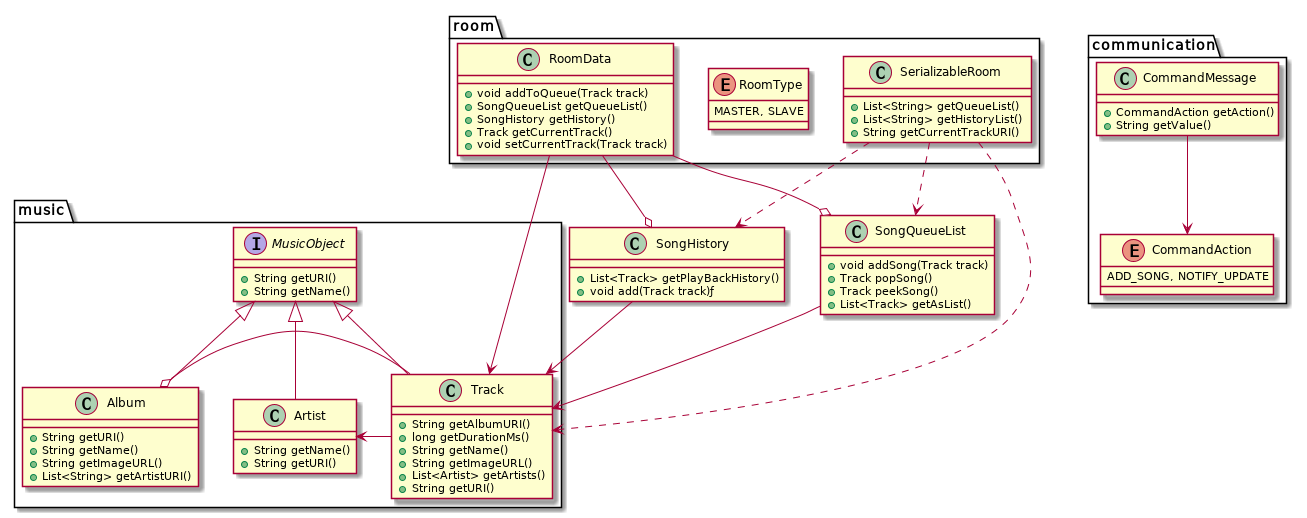

The diagram above was rendered by PlantUML. Its source (embedded in the PNG):
@startuml
class SongHistory {
    + List<Track> getPlayBackHistory()
    + void add(Track track)?
}
class SongQueueList {
    + void addSong(Track track)
    + Track popSong()
    + Track peekSong()
    + List<Track> getAsList()
}
package communication {
    enum CommandAction {
        ADD_SONG, NOTIFY_UPDATE
    }

    class CommandMessage {
        + CommandAction getAction()
        + String getValue()
    }
}

package music {
    class Album {
        + String getURI()
        + String getName()
        + String getImageURL()
        + List<String> getArtistURI()
    }

    class Artist{
        + String getName()
        + String getURI()
    }

    class Track {
        + String getAlbumURI()
        + long getDurationMs()
        + String getName()
        + String getImageURL()
        + List<Artist> getArtists()
        + String getURI()
    }

    interface MusicObject {
        + String getURI()
        + String getName()
    }
}

package room {
    class RoomData {
        + void addToQueue(Track track)
        + SongQueueList getQueueList()
        + SongHistory getHistory()
        + Track getCurrentTrack()
        + void setCurrentTrack(Track track)
    }
    enum RoomType {
        MASTER, SLAVE
    }
    class SerializableRoom {
        + List<String> getQueueList()
        + List<String> getHistoryList()
        + String getCurrentTrackURI()
    }
}

MusicObject <|-- Track
MusicObject <|-- Album
MusicObject <|-- Artist
SongHistory --> Track
SongQueueList --> Track
Track -> Artist
Album o- Track

CommandMessage --> CommandAction

RoomData --> Track
RoomData --o SongHistory
RoomData --o SongQueueList
SerializableRoom ..> Track
SerializableRoom ..> SongQueueList
SerializableRoom ..> SongHistory
@enduml